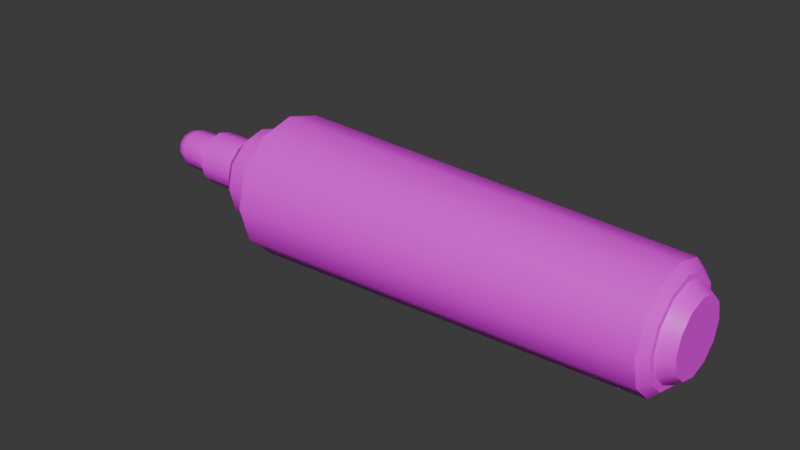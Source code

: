 # Source: marker.blend  (saved by Blender 5.3.31; exported with 4.5.12 LTS)
import bpy
from mathutils import Matrix  # noqa: F401  (used for matrix-valued properties, if any)

bpy.ops.wm.read_factory_settings(use_empty=True)
scene = bpy.context.scene
scene.name = 'Scene'

# ---- collections
col_collection = bpy.data.collections.new('Collection'); scene.collection.children.link(col_collection)

# ---- images (referenced by path relative to the original .blend; pixels are not part of the script)
import os
ASSET_DIR = os.environ.get("B2B_ASSET_DIR", "")  # directory of the original .blend (textures are referenced by path, not embedded)
HERE = os.path.dirname(os.path.abspath(__file__))  # packed textures are extracted next to this script under _unpacked/

def load_image(name, relpath, width, height, colorspace="sRGB"):
    """Load a texture the original file referenced (path relative to the .blend, or extracted next to this script)."""
    p = next((c for c in (os.path.join(HERE, relpath), os.path.join(ASSET_DIR, relpath)) if relpath and os.path.exists(c)), "")
    if p:
        img = bpy.data.images.load(p, check_existing=True)
        img.name = name
    else:  # same state as the original file: an image datablock whose file is absent (Cycles renders it pink)
        img = bpy.data.images.new(name, width, height)
        img.source = "FILE"
        img.filepath = "//" + (relpath or name)
    img.colorspace_settings.name = colorspace
    return img
img_marker_generic_png = load_image('marker_generic.png', 'marker_generic.png', 1024, 1024, 'sRGB')

# ---- materials (node trees are filled in below, after node groups)
mat_material_001 = bpy.data.materials.new('Material.001')

# ---- node groups
ng_smooth_by_angle = bpy.data.node_groups.new('Smooth by Angle', 'GeometryNodeTree')
_s = ng_smooth_by_angle.interface.new_socket(name='Mesh', in_out='OUTPUT', socket_type='NodeSocketGeometry')
_s = ng_smooth_by_angle.interface.new_socket(name='Mesh', in_out='INPUT', socket_type='NodeSocketGeometry')
_s = ng_smooth_by_angle.interface.new_socket(name='Angle', in_out='INPUT', socket_type='NodeSocketFloat')
_s.subtype = 'ANGLE'
_s.default_value = 0.5236
_s.min_value = 0.0
_s.max_value = 3.142
_s.description = 'Maximum face angle for smooth edges'
_s = ng_smooth_by_angle.interface.new_socket(name='Ignore Sharpness', in_out='INPUT', socket_type='NodeSocketBool')
_s.force_non_field = True
ng_smooth_by_angle.is_modifier = True
_N = ng_smooth_by_angle.nodes; _L = ng_smooth_by_angle.links
n0 = _N.new('GeometryNodeSetShadeSmooth'); n0.name = 'Set Shade Smooth'; n0.location = (120, -80)
n0.domain = 'EDGE'
n1 = _N.new('GeometryNodeSetShadeSmooth'); n1.name = 'Set Shade Smooth.001'; n1.location = (300, -80)
n2 = _N.new('NodeGroupOutput'); n2.name = 'Group Output'; n2.location = (480, -80)
n3 = _N.new('GeometryNodeInputMeshEdgeAngle'); n3.name = 'Edge Angle'; n3.location = (-440, -240)
n4 = _N.new('NodeGroupInput'); n4.name = 'Group Input'; n4.location = (-80, -80)
n5 = _N.new('GeometryNodeInputEdgeSmooth'); n5.name = 'Is Edge Smooth'; n5.location = (-260, -120)
n6 = _N.new('GeometryNodeInputShadeSmooth'); n6.name = 'Is Shade Smooth'; n6.location = (-440, -397)
n7 = _N.new('FunctionNodeCompare'); n7.name = 'Compare'; n7.location = (-260, -260)
n7.operation = 'LESS_EQUAL'
n8 = _N.new('FunctionNodeBooleanMath'); n8.name = 'Boolean Math.001'; n8.location = (-80, -260)
n9 = _N.new('NodeGroupInput'); n9.name = 'Group Input.001'; n9.location = (-440, -329)
n10 = _N.new('NodeGroupInput'); n10.name = 'Group Input.002'; n10.location = (-259, -189)
n11 = _N.new('FunctionNodeBooleanMath'); n11.name = 'Boolean Math'; n11.location = (-80, -149)
n11.operation = 'OR'
n12 = _N.new('FunctionNodeBooleanMath'); n12.name = 'Boolean Math.002'; n12.location = (-260, -380)
n12.operation = 'OR'
n13 = _N.new('NodeGroupInput'); n13.name = 'Group Input.003'; n13.location = (-440, -460)
_L.new(n3.outputs[0], n7.inputs[0])
_L.new(n1.outputs[0], n2.inputs[0])
_L.new(n9.outputs[1], n7.inputs[1])
_L.new(n7.outputs[0], n8.inputs[0])
_L.new(n4.outputs[0], n0.inputs[0])
_L.new(n0.outputs[0], n1.inputs[0])
_L.new(n8.outputs[0], n0.inputs[2])
_L.new(n10.outputs[2], n11.inputs[1])
_L.new(n5.outputs[0], n11.inputs[0])
_L.new(n11.outputs[0], n0.inputs[1])
_L.new(n13.outputs[2], n12.inputs[1])
_L.new(n6.outputs[0], n12.inputs[0])
_L.new(n12.outputs[0], n8.inputs[1])
n2.is_active_output = True

# ---- material node trees
mat_material_001.use_nodes = True; mat_material_001.node_tree.nodes.clear()
_N = mat_material_001.node_tree.nodes; _L = mat_material_001.node_tree.links
n0 = _N.new('ShaderNodeBsdfPrincipled'); n0.name = 'Principled BSDF'; n0.location = (-200, 100)
n0.inputs[10].default_value = 0.005
n1 = _N.new('ShaderNodeOutputMaterial'); n1.name = 'Material Output'; n1.location = (200, 100)
n2 = _N.new('ShaderNodeTexImage'); n2.name = 'Image Texture'; n2.location = (-511, 88)
n2.image = img_marker_generic_png
_L.new(n0.outputs[0], n1.inputs[0])
_L.new(n2.outputs[0], n0.inputs[0])
n1.is_active_output = True

# ---- world
world_world = bpy.data.worlds.new('World'); scene.world = world_world
world_world.use_nodes = True; world_world.node_tree.nodes.clear()
_N = world_world.node_tree.nodes; _L = world_world.node_tree.links
n0 = _N.new('ShaderNodeOutputWorld'); n0.name = 'World Output'; n0.location = (200, 100)
n1 = _N.new('ShaderNodeBackground'); n1.name = 'Background'; n1.location = (-200, 100)
n1.inputs[0].default_value = (0.05088, 0.05088, 0.05088, 1.0)
_L.new(n1.outputs[0], n0.inputs[0])
n0.is_active_output = True
world_world.color = (0.05088, 0.05088, 0.05088)
world_world.sun_shadow_jitter_overblur = 0.0

# ---- meshes
me_cylinder = bpy.data.meshes.new('Cylinder')
me_cylinder.from_pydata([(1.57e-08, 0.2182, 0.5329), (0.1091, 0.189, 0.5329), (0.189, 0.1091, 0.5329), (0.2182, -6.013e-09, 0.5329), (0.189, -0.1091, 0.5329), (0.1091, -0.189, 0.5329), (1.57e-08, -0.2182, 0.5329), (-0.1091, -0.189, 0.5329), (-0.189, -0.1091, 0.5329), (-0.2182, -6.013e-09, 0.5329), (-0.189, 0.1091, 0.5329), (-0.1091, 0.189, 0.5329), (0.07859, 0.1361, 0.562), (8.766e-09, 0.1572, 0.562), (0.1361, 0.07859, 0.562), (0.1572, -4.542e-09, 0.562), (0.1361, -0.07859, 0.562), (0.07859, -0.1361, 0.562), (8.766e-09, -0.1572, 0.562), (-0.07859, -0.1361, 0.562), (-0.1361, -0.07859, 0.562), (-0.1572, -4.542e-09, 0.562), (-0.1361, 0.07859, 0.562), (-0.07859, 0.1361, 0.562), (0.0733, 0.127, 0.6546), (5.881e-09, 0.1466, 0.6546), (0.127, 0.0733, 0.6546), (0.1466, -4.144e-09, 0.6546), (0.127, -0.0733, 0.6546), (0.0733, -0.127, 0.6546), (5.881e-09, -0.1466, 0.6546), (-0.0733, -0.127, 0.6546), (-0.127, -0.0733, 0.6546), (-0.1466, -4.144e-09, 0.6546), (-0.127, 0.0733, 0.6546), (-0.0733, 0.127, 0.6546), (0.04178, 0.07236, 0.7248), (1.061e-09, 0.08356, 0.7248), (0.07236, 0.04178, 0.7248), (0.08356, -2.373e-09, 0.7248), (0.07236, -0.04178, 0.7248), (0.04178, -0.07236, 0.7248), (1.061e-09, -0.08356, 0.7248), (-0.04178, -0.07236, 0.7248), (-0.07236, -0.04178, 0.7248), (-0.08356, -2.373e-09, 0.7248), (-0.07236, 0.04178, 0.7248), (-0.04178, 0.07236, 0.7248), (0.031, 0.05369, 0.8716), (0.04178, 0.07236, 0.8508), (-3.289e-08, 0.08356, 0.8508), (-3.848e-08, 0.06199, 0.8716), (0.05369, 0.031, 0.8716), (0.07236, 0.04178, 0.8508), (0.06199, -1.241e-09, 0.8716), (0.08356, -2.373e-09, 0.8508), (0.05369, -0.031, 0.8716), (0.07236, -0.04178, 0.8508), (0.031, -0.05369, 0.8716), (0.04178, -0.07236, 0.8508), (-3.848e-08, -0.06199, 0.8716), (-3.289e-08, -0.08356, 0.8508), (-0.031, -0.05369, 0.8716), (-0.04178, -0.07236, 0.8508), (-0.05369, -0.031, 0.8716), (-0.07236, -0.04178, 0.8508), (-0.06199, -1.646e-09, 0.8716), (-0.08356, -2.373e-09, 0.8508), (-0.05369, 0.031, 0.8716), (-0.07236, 0.04178, 0.8508), (-0.031, 0.05369, 0.8716), (-0.04178, 0.07236, 0.8508), (-0.01102, 0.01908, 1.018), (-0.031, 0.05369, 0.9617), (-0.02515, 0.04355, 0.9927), (-0.01908, 0.01102, 1.018), (-0.05369, 0.031, 0.9617), (-0.04355, 0.02515, 0.9927), (-0.02204, -4.889e-09, 1.018), (-0.06199, -1.646e-09, 0.9617), (-0.05029, -2.66e-09, 0.9927), (-0.01908, -0.01102, 1.018), (-0.05369, -0.031, 0.9617), (-0.04355, -0.02515, 0.9927), (-0.01102, -0.01908, 1.018), (-0.031, -0.05369, 0.9617), (-0.02515, -0.04355, 0.9927), (-7.415e-08, -0.02204, 1.018), (-6.561e-08, -0.06199, 0.9617), (-7.202e-08, -0.05029, 0.9927), (0.01102, -0.01908, 1.018), (0.031, -0.05369, 0.9617), (0.02515, -0.04355, 0.9927), (0.01908, -0.01102, 1.018), (0.05369, -0.031, 0.9617), (0.04355, -0.02515, 0.9927), (0.02204, 2.407e-09, 1.018), (0.06199, -1.241e-09, 0.9617), (0.05029, -2.514e-11, 0.9927), (0.01908, 0.01102, 1.018), (0.05369, 0.031, 0.9617), (0.04355, 0.02515, 0.9927), (0.01102, 0.01908, 1.018), (0.031, 0.05369, 0.9617), (0.02515, 0.04355, 0.9927), (-7.334e-08, 0.02204, 1.018), (-6.561e-08, 0.06199, 0.9617), (-7.182e-08, 0.05029, 0.9927), (-2.192e-08, 0.1339, -0.7468), (-2.025e-08, 0.1788, -0.7225), (0.06695, 0.116, -0.7468), (0.08938, 0.1548, -0.7225), (0.116, 0.06695, -0.7468), (0.1548, 0.08938, -0.7225), (0.1339, -3.725e-09, -0.7468), (0.1788, -5.15e-09, -0.7225), (0.116, -0.06695, -0.7468), (0.1548, -0.08938, -0.7225), (0.06695, -0.116, -0.7468), (0.08938, -0.1548, -0.7225), (-2.064e-08, -0.1339, -0.7468), (-2.025e-08, -0.1788, -0.7225), (-0.06695, -0.116, -0.7468), (-0.08938, -0.1548, -0.7225), (-0.116, -0.06695, -0.7468), (-0.1548, -0.08938, -0.7225), (-0.1339, -4.078e-09, -0.7468), (-0.1788, -5.15e-09, -0.7225), (-0.116, 0.06695, -0.7468), (-0.1548, 0.08938, -0.7225), (-0.06695, 0.116, -0.7468), (-0.08938, 0.1548, -0.7225), (0.07633, 0.1322, -0.7468), (-2.192e-08, 0.1527, -0.7468), (0.1322, 0.07633, -0.7468), (0.1527, -3.725e-09, -0.7468), (0.1322, -0.07633, -0.7468), (0.07633, -0.1322, -0.7468), (-2.006e-08, -0.1527, -0.7468), (-0.07633, -0.1322, -0.7468), (-0.1322, -0.07633, -0.7468), (-0.1527, -4.657e-09, -0.7468), (-0.1322, 0.07633, -0.7468), (-0.07633, 0.1322, -0.7468), (0.05489, 0.09507, -0.7897), (-1.478e-08, 0.1098, -0.7897), (0.09507, 0.05489, -0.7897), (0.1098, -2.718e-09, -0.7897), (0.09507, -0.05489, -0.7897), (0.05489, -0.09507, -0.7897), (-1.373e-08, -0.1098, -0.7897), (-0.05489, -0.09507, -0.7897), (-0.09507, -0.05489, -0.7897), (-0.1098, -3.007e-09, -0.7897), (-0.09507, 0.05489, -0.7897), (-0.05489, 0.09507, -0.7897), (0.03348, 0.1249, -0.7468), (0.09146, 0.09146, -0.7468), (0.1249, 0.03348, -0.7468), (0.1249, -0.03348, -0.7468), (0.09146, -0.09146, -0.7468), (0.03348, -0.1249, -0.7468), (-0.03348, -0.1249, -0.7468), (-0.09146, -0.09146, -0.7468), (-0.1249, -0.03348, -0.7468), (-0.1249, 0.03348, -0.7468), (-0.09146, 0.09146, -0.7468), (-0.03348, 0.1249, -0.7468), (0.02744, 0.1024, -0.7897), (0.07498, 0.07498, -0.7897), (0.1024, 0.02744, -0.7897), (0.1024, -0.02744, -0.7897), (0.07498, -0.07498, -0.7897), (0.02744, -0.1024, -0.7897), (-0.02744, -0.1024, -0.7897), (-0.07498, -0.07498, -0.7897), (-0.1024, -0.02744, -0.7897), (-0.1024, 0.02744, -0.7897), (-0.07498, 0.07498, -0.7897), (-0.02744, 0.1024, -0.7897)], [], [(7, 6, 18, 19), (12, 13, 25, 24), (6, 5, 17, 18), (5, 4, 16, 17), (4, 3, 15, 16), (0, 11, 23, 13), (1, 0, 13, 12), (3, 2, 14, 15), (11, 10, 22, 23), (2, 1, 12, 14), (10, 9, 21, 22), (9, 8, 20, 21), (8, 7, 19, 20), (35, 34, 46, 47), (20, 19, 31, 32), (17, 16, 28, 29), (13, 23, 35, 25), (14, 12, 24, 26), (21, 20, 32, 33), (18, 17, 29, 30), (15, 14, 26, 27), (22, 21, 33, 34), (19, 18, 30, 31), (16, 15, 27, 28), (23, 22, 34, 35), (24, 25, 37, 36), (32, 31, 43, 44), (29, 28, 40, 41), (25, 35, 47, 37), (26, 24, 36, 38), (33, 32, 44, 45), (30, 29, 41, 42), (27, 26, 38, 39), (34, 33, 45, 46), (31, 30, 42, 43), (28, 27, 39, 40), (49, 50, 51, 48), (53, 49, 48, 52), (55, 53, 52, 54), (57, 55, 54, 56), (59, 57, 56, 58), (61, 59, 58, 60), (63, 61, 60, 62), (65, 63, 62, 64), (67, 65, 64, 66), (69, 67, 66, 68), (71, 69, 68, 70), (50, 71, 70, 51), (36, 37, 50, 49), (38, 36, 49, 53), (37, 47, 71, 50), (39, 38, 53, 55), (40, 39, 55, 57), (41, 40, 57, 59), (42, 41, 59, 61), (43, 42, 61, 63), (44, 43, 63, 65), (45, 44, 65, 67), (46, 45, 67, 69), (47, 46, 69, 71), (75, 72, 74, 77), (77, 74, 73, 76), (81, 78, 80, 83), (83, 80, 79, 82), (87, 84, 86, 89), (89, 86, 85, 88), (93, 90, 92, 95), (95, 92, 91, 94), (99, 96, 98, 101), (101, 98, 97, 100), (72, 105, 107, 74), (74, 107, 106, 73), (105, 102, 104, 107), (107, 104, 103, 106), (90, 87, 89, 92), (92, 89, 88, 91), (96, 93, 95, 98), (98, 95, 94, 97), (78, 75, 77, 80), (80, 77, 76, 79), (102, 99, 101, 104), (104, 101, 100, 103), (84, 81, 83, 86), (86, 83, 82, 85), (102, 105, 72, 75, 78, 81, 84, 87, 90, 93, 96, 99), (51, 70, 73, 106), (70, 68, 76, 73), (68, 66, 79, 76), (66, 64, 82, 79), (64, 62, 85, 82), (62, 60, 88, 85), (60, 58, 91, 88), (58, 56, 94, 91), (56, 54, 97, 94), (54, 52, 100, 97), (52, 48, 103, 100), (48, 51, 106, 103), (109, 111, 132, 133), (111, 113, 134, 132), (113, 115, 135, 134), (115, 117, 136, 135), (117, 119, 137, 136), (119, 121, 138, 137), (121, 123, 139, 138), (123, 125, 140, 139), (125, 127, 141, 140), (127, 129, 142, 141), (129, 131, 143, 142), (131, 109, 133, 143), (109, 0, 1, 111), (131, 11, 0, 109), (111, 1, 2, 113), (113, 2, 3, 115), (115, 3, 4, 117), (117, 4, 5, 119), (119, 5, 6, 121), (121, 6, 7, 123), (123, 7, 8, 125), (125, 8, 9, 127), (127, 9, 10, 129), (129, 10, 11, 131), (110, 156, 108, 133, 132), (112, 157, 110, 132, 134), (114, 158, 112, 134, 135), (116, 159, 114, 135, 136), (118, 160, 116, 136, 137), (120, 161, 118, 137, 138), (122, 162, 120, 138, 139), (124, 163, 122, 139, 140), (126, 164, 124, 140, 141), (128, 165, 126, 141, 142), (130, 166, 128, 142, 143), (108, 167, 130, 143, 133), (145, 168, 144, 169, 146, 170, 147, 171, 148, 172, 149, 173, 150, 174, 151, 175, 152, 176, 153, 177, 154, 178, 155, 179), (112, 158, 114, 147, 170, 146), (114, 159, 116, 148, 171, 147), (154, 177, 153, 126, 165, 128), (160, 118, 149, 172, 148, 116), (166, 130, 155, 178, 154, 128), (164, 126, 153, 176, 152, 124), (118, 161, 120, 150, 173, 149), (157, 112, 146, 169, 144, 110), (163, 124, 152, 175, 151, 122), (145, 179, 155, 130, 167, 108), (108, 156, 110, 144, 168, 145), (162, 122, 151, 174, 150, 120)])
me_cylinder.polygons.foreach_set('use_smooth', [True] * 146)
_uv = me_cylinder.uv_layers.new(name='UVMap')
_uv.uv.foreach_set('vector', [0.4215, 0.8793, 0.4613, 0.8793, 0.4613, 0.8889, 0.4215, 0.8889, 0.5713, 0.9249, 0.6005, 0.9249, 0.6005, 0.9312, 0.5713, 0.9312, 0.4613, 0.8793, 0.5011, 0.8793, 0.5011, 0.8889, 0.4613, 0.8889, 0.5011, 0.8793, 0.5409, 0.8793, 0.5409, 0.8889, 0.5011, 0.8889, 0.5409, 0.8793, 0.5807, 0.8793, 0.5807, 0.8889, 0.5409, 0.8889, 0.2225, 0.8793, 0.2623, 0.8793, 0.2623, 0.8889, 0.2225, 0.8889, 0.6603, 0.8793, 0.7001, 0.8793, 0.7001, 0.8889, 0.6603, 0.8889, 0.5807, 0.8793, 0.6205, 0.8793, 0.6205, 0.8889, 0.5807, 0.8889, 0.2623, 0.8793, 0.3021, 0.8793, 0.3021, 0.8889, 0.2623, 0.8889, 0.6205, 0.8793, 0.6603, 0.8793, 0.6603, 0.8889, 0.6205, 0.8889, 0.3021, 0.8793, 0.3419, 0.8793, 0.3419, 0.8889, 0.3021, 0.8889, 0.3419, 0.8793, 0.3817, 0.8793, 0.3817, 0.8889, 0.3419, 0.8889, 0.3817, 0.8793, 0.4215, 0.8793, 0.4215, 0.8889, 0.3817, 0.8889, 0.2797, 0.9312, 0.3089, 0.9312, 0.3089, 0.9312, 0.2797, 0.9312, 0.3672, 0.9249, 0.3964, 0.9249, 0.3964, 0.9312, 0.3672, 0.9312, 0.4547, 0.9249, 0.4839, 0.9249, 0.4839, 0.9312, 0.4547, 0.9312, 0.2506, 0.9249, 0.2797, 0.9249, 0.2797, 0.9312, 0.2506, 0.9312, 0.5422, 0.9249, 0.5713, 0.9249, 0.5713, 0.9312, 0.5422, 0.9312, 0.3381, 0.9249, 0.3672, 0.9249, 0.3672, 0.9312, 0.3381, 0.9312, 0.4255, 0.9249, 0.4547, 0.9249, 0.4547, 0.9312, 0.4255, 0.9312, 0.513, 0.9249, 0.5422, 0.9249, 0.5422, 0.9312, 0.513, 0.9312, 0.3089, 0.9249, 0.3381, 0.9249, 0.3381, 0.9312, 0.3089, 0.9312, 0.3964, 0.9249, 0.4255, 0.9249, 0.4255, 0.9312, 0.3964, 0.9312, 0.4839, 0.9249, 0.513, 0.9249, 0.513, 0.9312, 0.4839, 0.9312, 0.2797, 0.9249, 0.3089, 0.9249, 0.3089, 0.9312, 0.2797, 0.9312, 0.5713, 0.9312, 0.6005, 0.9312, 0.6005, 0.9312, 0.5713, 0.9312, 0.3672, 0.9312, 0.3964, 0.9312, 0.3964, 0.9312, 0.3672, 0.9312, 0.4547, 0.9312, 0.4839, 0.9312, 0.4839, 0.9312, 0.4547, 0.9312, 0.2506, 0.9312, 0.2797, 0.9312, 0.2797, 0.9312, 0.2506, 0.9312, 0.5422, 0.9312, 0.5713, 0.9312, 0.5713, 0.9312, 0.5422, 0.9312, 0.3381, 0.9312, 0.3672, 0.9312, 0.3672, 0.9312, 0.3381, 0.9312, 0.4255, 0.9312, 0.4547, 0.9312, 0.4547, 0.9312, 0.4255, 0.9312, 0.513, 0.9312, 0.5422, 0.9312, 0.5422, 0.9312, 0.513, 0.9312, 0.3089, 0.9312, 0.3381, 0.9312, 0.3381, 0.9312, 0.3089, 0.9312, 0.3964, 0.9312, 0.4255, 0.9312, 0.4255, 0.9312, 0.3964, 0.9312, 0.4839, 0.9312, 0.513, 0.9312, 0.513, 0.9312, 0.4839, 0.9312, 0.1603, 0.9877, 0.1183, 0.9966, 0.1183, 0.9794, 0.1494, 0.9728, 0.191, 0.9634, 0.1603, 0.9877, 0.1494, 0.9728, 0.1722, 0.9548, 0.2023, 0.9302, 0.191, 0.9634, 0.1722, 0.9548, 0.1806, 0.9302, 0.191, 0.897, 0.2023, 0.9302, 0.1806, 0.9302, 0.1722, 0.9056, 0.1603, 0.8727, 0.191, 0.897, 0.1722, 0.9056, 0.1494, 0.8875, 0.1183, 0.8638, 0.1603, 0.8727, 0.1494, 0.8875, 0.1183, 0.8809, 0.0763, 0.8727, 0.1183, 0.8638, 0.1183, 0.8809, 0.08714, 0.8875, 0.04556, 0.897, 0.0763, 0.8727, 0.08714, 0.8875, 0.06433, 0.9056, 0.03431, 0.9302, 0.04556, 0.897, 0.06433, 0.9056, 0.05598, 0.9302, 0.04556, 0.9634, 0.03431, 0.9302, 0.05598, 0.9302, 0.06433, 0.9548, 0.0763, 0.9877, 0.04556, 0.9634, 0.06433, 0.9548, 0.08714, 0.9728, 0.1183, 0.9966, 0.0763, 0.9877, 0.08714, 0.9728, 0.1183, 0.9794, 0.5713, 0.9312, 0.6005, 0.9312, 0.6005, 0.9312, 0.5713, 0.9312, 0.5422, 0.9312, 0.5713, 0.9312, 0.5713, 0.9312, 0.5422, 0.9312, 0.2506, 0.9312, 0.2797, 0.9312, 0.2797, 0.9312, 0.2506, 0.9312, 0.513, 0.9312, 0.5422, 0.9312, 0.5422, 0.9312, 0.513, 0.9312, 0.4839, 0.9312, 0.513, 0.9312, 0.513, 0.9312, 0.4839, 0.9312, 0.4547, 0.9312, 0.4839, 0.9312, 0.4839, 0.9312, 0.4547, 0.9312, 0.4255, 0.9312, 0.4547, 0.9312, 0.4547, 0.9312, 0.4255, 0.9312, 0.3964, 0.9312, 0.4255, 0.9312, 0.4255, 0.9312, 0.3964, 0.9312, 0.3672, 0.9312, 0.3964, 0.9312, 0.3964, 0.9312, 0.3672, 0.9312, 0.3381, 0.9312, 0.3672, 0.9312, 0.3672, 0.9312, 0.3381, 0.9312, 0.3089, 0.9312, 0.3381, 0.9312, 0.3381, 0.9312, 0.3089, 0.9312, 0.2797, 0.9312, 0.3089, 0.9312, 0.3089, 0.9312, 0.2797, 0.9312, 0.09911, 0.9389, 0.1072, 0.9453, 0.08753, 0.9723, 0.06501, 0.9545, 0.06501, 0.9545, 0.08753, 0.9723, 0.08714, 0.9728, 0.06433, 0.9548, 0.09911, 0.9214, 0.09614, 0.9302, 0.05677, 0.9302, 0.06501, 0.9059, 0.06501, 0.9059, 0.05677, 0.9302, 0.05598, 0.9302, 0.06433, 0.9056, 0.1183, 0.9127, 0.1072, 0.915, 0.08753, 0.8881, 0.1183, 0.8816, 0.1183, 0.8816, 0.08753, 0.8881, 0.08714, 0.8875, 0.1183, 0.8809, 0.1375, 0.9214, 0.1294, 0.915, 0.149, 0.8881, 0.1716, 0.9059, 0.1716, 0.9059, 0.149, 0.8881, 0.1494, 0.8875, 0.1722, 0.9056, 0.1375, 0.9389, 0.1404, 0.9302, 0.1798, 0.9302, 0.1716, 0.9545, 0.1716, 0.9545, 0.1798, 0.9302, 0.1806, 0.9302, 0.1722, 0.9548, 0.1072, 0.9453, 0.1183, 0.9477, 0.1183, 0.9788, 0.08753, 0.9723, 0.08753, 0.9723, 0.1183, 0.9788, 0.1183, 0.9794, 0.08714, 0.9728, 0.1183, 0.9477, 0.1294, 0.9453, 0.149, 0.9723, 0.1183, 0.9788, 0.1183, 0.9788, 0.149, 0.9723, 0.1494, 0.9728, 0.1183, 0.9794, 0.1294, 0.915, 0.1183, 0.9127, 0.1183, 0.8816, 0.149, 0.8881, 0.149, 0.8881, 0.1183, 0.8816, 0.1183, 0.8809, 0.1494, 0.8875, 0.1404, 0.9302, 0.1375, 0.9214, 0.1716, 0.9059, 0.1798, 0.9302, 0.1798, 0.9302, 0.1716, 0.9059, 0.1722, 0.9056, 0.1806, 0.9302, 0.09614, 0.9302, 0.09911, 0.9389, 0.06501, 0.9545, 0.05677, 0.9302, 0.05677, 0.9302, 0.06501, 0.9545, 0.06433, 0.9548, 0.05598, 0.9302, 0.1294, 0.9453, 0.1375, 0.9389, 0.1716, 0.9545, 0.149, 0.9723, 0.149, 0.9723, 0.1716, 0.9545, 0.1722, 0.9548, 0.1494, 0.9728, 0.1072, 0.915, 0.09911, 0.9214, 0.06501, 0.9059, 0.08753, 0.8881, 0.08753, 0.8881, 0.06501, 0.9059, 0.06433, 0.9056, 0.08714, 0.8875, 0.1294, 0.9453, 0.1183, 0.9477, 0.1072, 0.9453, 0.09911, 0.9389, 0.09614, 0.9302, 0.09911, 0.9214, 0.1072, 0.915, 0.1183, 0.9127, 0.1294, 0.915, 0.1375, 0.9214, 0.1404, 0.9302, 0.1375, 0.9389, 0.1183, 0.9794, 0.08714, 0.9728, 0.08714, 0.9728, 0.1183, 0.9794, 0.08714, 0.9728, 0.06433, 0.9548, 0.06433, 0.9548, 0.08714, 0.9728, 0.06433, 0.9548, 0.05598, 0.9302, 0.05598, 0.9302, 0.06433, 0.9548, 0.05598, 0.9302, 0.06433, 0.9056, 0.06433, 0.9056, 0.05598, 0.9302, 0.06433, 0.9056, 0.08714, 0.8875, 0.08714, 0.8875, 0.06433, 0.9056, 0.08714, 0.8875, 0.1183, 0.8809, 0.1183, 0.8809, 0.08714, 0.8875, 0.1183, 0.8809, 0.1494, 0.8875, 0.1494, 0.8875, 0.1183, 0.8809, 0.1494, 0.8875, 0.1722, 0.9056, 0.1722, 0.9056, 0.1494, 0.8875, 0.1722, 0.9056, 0.1806, 0.9302, 0.1806, 0.9302, 0.1722, 0.9056, 0.1806, 0.9302, 0.1722, 0.9548, 0.1722, 0.9548, 0.1806, 0.9302, 0.1722, 0.9548, 0.1494, 0.9728, 0.1494, 0.9728, 0.1722, 0.9548, 0.1494, 0.9728, 0.1183, 0.9794, 0.1183, 0.9794, 0.1494, 0.9728, 0.7132, -0.03835, 0.6299, -0.03835, 0.6299, -0.05112, 0.7073, -0.05112, 0.6299, -0.03835, 0.5465, -0.03835, 0.5465, -0.05112, 0.6299, -0.05112, 0.5465, -0.03835, 0.4632, -0.03835, 0.4632, -0.05112, 0.5465, -0.05112, 0.4632, -0.03835, 0.3799, -0.03835, 0.3799, -0.05112, 0.4632, -0.05112, 0.3799, -0.03835, 0.2965, -0.03835, 0.2965, -0.05112, 0.3799, -0.05112, 0.2965, -0.03835, 0.2132, -0.03835, 0.2132, -0.05112, 0.2965, -0.05112, 0.2132, -0.03835, 0.1299, -0.03835, 0.1299, -0.05112, 0.2132, -0.05112, 0.1299, -0.03835, 0.04654, -0.03835, 0.04654, -0.05112, 0.1299, -0.05112, 0.04654, -0.03835, -0.03679, -0.03835, -0.03679, -0.05112, 0.04654, -0.05112, -0.03679, -0.03835, -0.1201, -0.03835, -0.1201, -0.05112, -0.03679, -0.05112, -0.1201, -0.03835, -0.2035, -0.03835, -0.2035, -0.05112, -0.1201, -0.05112, -0.2035, -0.03835, -0.2868, -0.03835, -0.2809, -0.05112, -0.2035, -0.05112, 0.7132, -0.03835, 0.7132, 0.8409, 0.6299, 0.8409, 0.6299, -0.03835, -0.2035, -0.03835, -0.2035, 0.8409, -0.2868, 0.8409, -0.2868, -0.03835, 0.6299, -0.03835, 0.6299, 0.8409, 0.5465, 0.8409, 0.5465, -0.03835, 0.5465, -0.03835, 0.5465, 0.8409, 0.4632, 0.8409, 0.4632, -0.03835, 0.4632, -0.03835, 0.4632, 0.8409, 0.3799, 0.8409, 0.3799, -0.03835, 0.3799, -0.03835, 0.3799, 0.8409, 0.2965, 0.8409, 0.2965, -0.03835, 0.2965, -0.03835, 0.2965, 0.8409, 0.2132, 0.8409, 0.2132, -0.03835, 0.2132, -0.03835, 0.2132, 0.8409, 0.1299, 0.8409, 0.1299, -0.03835, 0.1299, -0.03835, 0.1299, 0.8409, 0.04654, 0.8409, 0.04654, -0.03835, 0.04654, -0.03835, 0.04654, 0.8409, -0.03679, 0.8409, -0.03679, -0.03835, -0.03679, -0.03835, -0.03679, 0.8409, -0.1201, 0.8409, -0.1201, -0.03835, -0.1201, -0.03835, -0.1201, 0.8409, -0.2035, 0.8409, -0.2035, -0.03835, 0.8554, 0.9666, 0.8356, 0.971, 0.8159, 0.9754, 0.8159, 0.9846, 0.861, 0.9746, 0.8844, 0.9425, 0.8699, 0.9546, 0.8554, 0.9666, 0.861, 0.9746, 0.894, 0.9471, 0.895, 0.9097, 0.8897, 0.9261, 0.8844, 0.9425, 0.894, 0.9471, 0.906, 0.9097, 0.8844, 0.8768, 0.8897, 0.8932, 0.895, 0.9097, 0.906, 0.9097, 0.894, 0.8722, 0.8554, 0.8528, 0.8699, 0.8648, 0.8844, 0.8768, 0.894, 0.8722, 0.861, 0.8448, 0.8159, 0.844, 0.8356, 0.8484, 0.8554, 0.8528, 0.861, 0.8448, 0.8159, 0.8347, 0.7763, 0.8528, 0.7961, 0.8484, 0.8159, 0.844, 0.8159, 0.8347, 0.7708, 0.8448, 0.7474, 0.8768, 0.7619, 0.8648, 0.7763, 0.8528, 0.7708, 0.8448, 0.7378, 0.8722, 0.7368, 0.9097, 0.7421, 0.8932, 0.7474, 0.8768, 0.7378, 0.8722, 0.7257, 0.9097, 0.7474, 0.9425, 0.7421, 0.9261, 0.7368, 0.9097, 0.7257, 0.9097, 0.7378, 0.9471, 0.7763, 0.9666, 0.7619, 0.9546, 0.7474, 0.9425, 0.7378, 0.9471, 0.7708, 0.9746, 0.8159, 0.9754, 0.7961, 0.971, 0.7763, 0.9666, 0.7708, 0.9746, 0.8159, 0.9846, 0.8159, 0.9754, 0.8356, 0.971, 0.8554, 0.9666, 0.8699, 0.9546, 0.8844, 0.9425, 0.8897, 0.9261, 0.895, 0.9097, 0.8897, 0.8932, 0.8844, 0.8768, 0.8699, 0.8648, 0.8554, 0.8528, 0.8356, 0.8484, 0.8159, 0.844, 0.7961, 0.8484, 0.7763, 0.8528, 0.7619, 0.8648, 0.7474, 0.8768, 0.7421, 0.8932, 0.7368, 0.9097, 0.7421, 0.9261, 0.7474, 0.9425, 0.7619, 0.9546, 0.7763, 0.9666, 0.7961, 0.971, 0.8844, 0.9425, 0.8897, 0.9261, 0.895, 0.9097, 0.895, 0.9097, 0.8897, 0.9261, 0.8844, 0.9425, 0.895, 0.9097, 0.8897, 0.8932, 0.8844, 0.8768, 0.8844, 0.8768, 0.8897, 0.8932, 0.895, 0.9097, 0.7474, 0.9425, 0.7421, 0.9261, 0.7368, 0.9097, 0.7368, 0.9097, 0.7421, 0.9261, 0.7474, 0.9425, 0.8699, 0.8648, 0.8554, 0.8528, 0.8554, 0.8528, 0.8699, 0.8648, 0.8844, 0.8768, 0.8844, 0.8768, 0.7619, 0.9546, 0.7763, 0.9666, 0.7763, 0.9666, 0.7619, 0.9546, 0.7474, 0.9425, 0.7474, 0.9425, 0.7421, 0.8932, 0.7368, 0.9097, 0.7368, 0.9097, 0.7421, 0.8932, 0.7474, 0.8768, 0.7474, 0.8768, 0.8554, 0.8528, 0.8356, 0.8484, 0.8159, 0.844, 0.8159, 0.844, 0.8356, 0.8484, 0.8554, 0.8528, 0.8699, 0.9546, 0.8844, 0.9425, 0.8844, 0.9425, 0.8699, 0.9546, 0.8554, 0.9666, 0.8554, 0.9666, 0.7619, 0.8648, 0.7474, 0.8768, 0.7474, 0.8768, 0.7619, 0.8648, 0.7763, 0.8528, 0.7763, 0.8528, 0.8159, 0.9754, 0.7961, 0.971, 0.7763, 0.9666, 0.7763, 0.9666, 0.7961, 0.971, 0.8159, 0.9754, 0.8159, 0.9754, 0.8356, 0.971, 0.8554, 0.9666, 0.8554, 0.9666, 0.8356, 0.971, 0.8159, 0.9754, 0.7961, 0.8484, 0.7763, 0.8528, 0.7763, 0.8528, 0.7961, 0.8484, 0.8159, 0.844, 0.8159, 0.844])
me_cylinder.materials.append(mat_material_001)
me_cylinder.update()

# ---- objects
ob_cylinder = bpy.data.objects.new('Cylinder', me_cylinder)

# ---- transforms, parenting, visibility, modifiers, constraints
ob_cylinder.location = (0.0, 0.0, 0.0)
ob_cylinder.rotation_euler = (-0.0, -1.571, 0.0)
_m = ob_cylinder.modifiers.new('Smooth by Angle', 'NODES')
_m.node_group = ng_smooth_by_angle
_gi = [s.identifier for s in ng_smooth_by_angle.interface.items_tree if s.item_type == 'SOCKET' and s.in_out == 'INPUT']
_m[_gi[1]] = 0.5952  # 'Angle'
_m.use_pin_to_last = True
_m.show_group_selector = False

# ---- collection membership
col_collection.objects.link(ob_cylinder)

# ---- scene / render settings (as saved in the file)
scene.frame_start = 1; scene.frame_end = 250; scene.frame_set(1)
scene.render.engine = 'BLENDER_EEVEE_NEXT'
scene.render.bake_bias = 0.0
scene.render.bake_samples = 0
scene.render.compositor_device = 'GPU'
scene.eevee.use_volume_custom_range = False
scene.eevee.fast_gi_thickness_near = 0.1
scene.eevee.fast_gi_thickness_far = 0.0
scene.eevee.ray_tracing_options.screen_trace_thickness = 0.1
bpy.context.view_layer.update()

# ---- added for rendering (the .blend has no active camera and no usable light): camera, sun
cam_auto = bpy.data.cameras.new('AutoCamera')
cam_auto.lens = 50.0
cam_auto.sensor_width = 36.0
cam_auto.clip_end = 1000.0
ob_auto_camera = bpy.data.objects.new('AutoCamera', cam_auto)
scene.collection.objects.link(ob_auto_camera)
ob_auto_camera.location = (1.65317, -2.12072, 1.41382)
ob_auto_camera.rotation_euler = (1.09748, -7.21219e-08, 0.694738)
scene.camera = ob_auto_camera
light_auto_sun = bpy.data.lights.new('AutoSun', 'SUN')
light_auto_sun.energy = 3.0
light_auto_sun.angle = 0.0523599
ob_auto_sun = bpy.data.objects.new('AutoSun', light_auto_sun)
scene.collection.objects.link(ob_auto_sun)
ob_auto_sun.rotation_euler = (0.872665, 0.174533, 0.523599)
bpy.context.view_layer.update()

